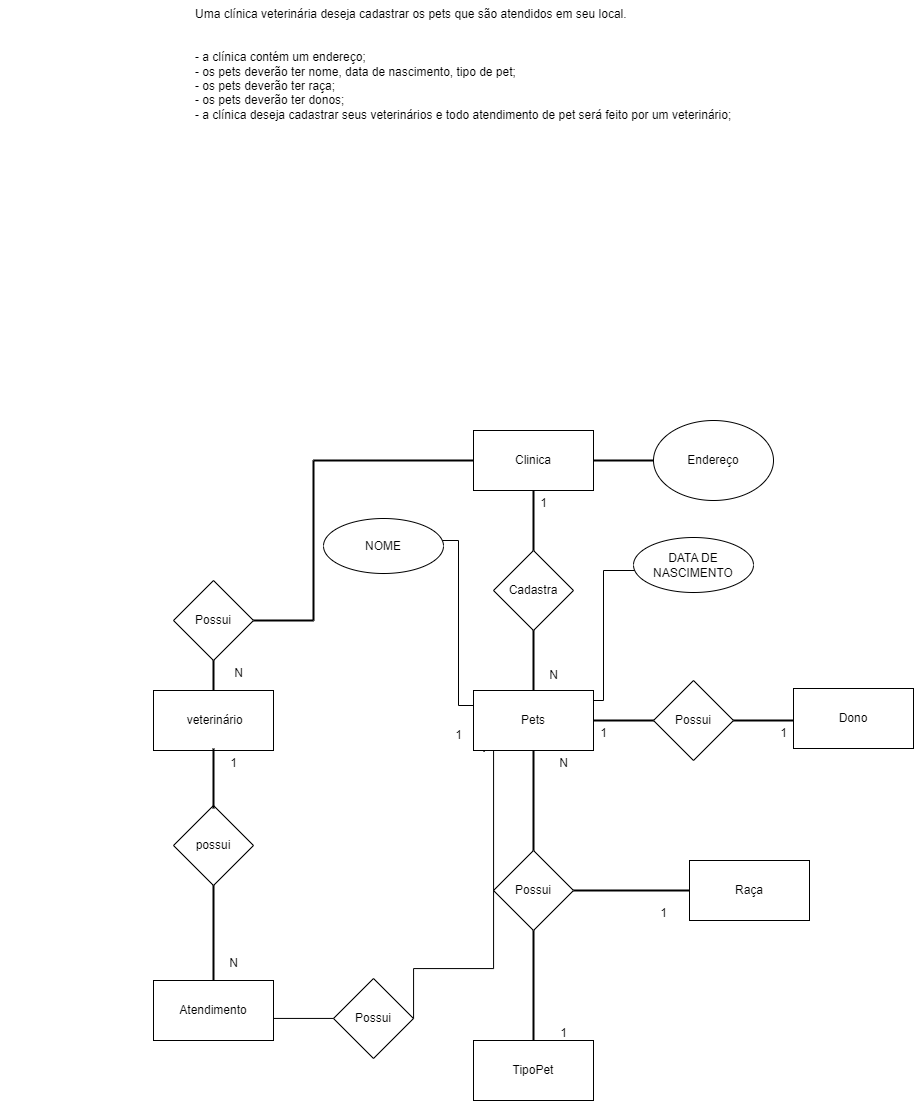

The diagram above was exported from draw.io. Its source (the exported page's mxGraphModel, read from the mxfile embedded in the PNG):
<mxGraphModel dx="2227" dy="765" grid="1" gridSize="10" guides="1" tooltips="1" connect="1" arrows="1" fold="1" page="1" pageScale="1" pageWidth="827" pageHeight="1169" math="0" shadow="0">
  <root>
    <mxCell id="0" />
    <mxCell id="1" parent="0" />
    <mxCell id="gKMN3UOH034dCs07riUm-1" value="Uma clínica veterinária deseja cadastrar os pets que são atendidos em seu local.&#10;&#10;&#10;- a clínica contém um endereço;&#10;- os pets deverão ter nome, data de nascimento, tipo de pet;&#10;- os pets deverão ter raça;&#10;- os pets deverão ter donos;&#10;- a clínica deseja cadastrar seus veterinários e todo atendimento de pet será feito por um veterinário;" style="text;whiteSpace=wrap;" parent="1" vertex="1">
      <mxGeometry x="100" y="20" width="560" height="150" as="geometry" />
    </mxCell>
    <mxCell id="gKMN3UOH034dCs07riUm-2" value="Clinica" style="rounded=0;whiteSpace=wrap;html=1;" parent="1" vertex="1">
      <mxGeometry x="380" y="450" width="120" height="60" as="geometry" />
    </mxCell>
    <mxCell id="gKMN3UOH034dCs07riUm-3" value="" style="line;strokeWidth=2;html=1;" parent="1" vertex="1">
      <mxGeometry x="500" y="475" width="60" height="10" as="geometry" />
    </mxCell>
    <mxCell id="gKMN3UOH034dCs07riUm-7" value="Endereço" style="ellipse;whiteSpace=wrap;html=1;" parent="1" vertex="1">
      <mxGeometry x="560" y="440" width="120" height="80" as="geometry" />
    </mxCell>
    <mxCell id="gKMN3UOH034dCs07riUm-8" value="" style="line;strokeWidth=2;direction=south;html=1;" parent="1" vertex="1">
      <mxGeometry x="435" y="510" width="10" height="60" as="geometry" />
    </mxCell>
    <mxCell id="gKMN3UOH034dCs07riUm-10" value="Cadastra" style="rhombus;whiteSpace=wrap;html=1;" parent="1" vertex="1">
      <mxGeometry x="400" y="570" width="80" height="80" as="geometry" />
    </mxCell>
    <mxCell id="gKMN3UOH034dCs07riUm-12" value="" style="line;strokeWidth=2;direction=south;html=1;" parent="1" vertex="1">
      <mxGeometry x="435" y="650" width="10" height="60" as="geometry" />
    </mxCell>
    <mxCell id="gKMN3UOH034dCs07riUm-20" value="1" style="text;html=1;align=center;verticalAlign=middle;resizable=0;points=[];autosize=1;strokeColor=none;fillColor=none;" parent="1" vertex="1">
      <mxGeometry x="435" y="508" width="30" height="30" as="geometry" />
    </mxCell>
    <mxCell id="gKMN3UOH034dCs07riUm-21" value="N" style="text;html=1;align=center;verticalAlign=middle;resizable=0;points=[];autosize=1;strokeColor=none;fillColor=none;" parent="1" vertex="1">
      <mxGeometry x="445" y="680" width="30" height="30" as="geometry" />
    </mxCell>
    <mxCell id="gKMN3UOH034dCs07riUm-22" value="" style="line;strokeWidth=2;html=1;" parent="1" vertex="1">
      <mxGeometry x="500" y="735" width="60" height="10" as="geometry" />
    </mxCell>
    <mxCell id="gKMN3UOH034dCs07riUm-23" value="Possui" style="rhombus;whiteSpace=wrap;html=1;" parent="1" vertex="1">
      <mxGeometry x="560" y="700" width="80" height="80" as="geometry" />
    </mxCell>
    <mxCell id="gKMN3UOH034dCs07riUm-24" value="1" style="text;html=1;align=center;verticalAlign=middle;resizable=0;points=[];autosize=1;strokeColor=none;fillColor=none;" parent="1" vertex="1">
      <mxGeometry x="495" y="738" width="30" height="30" as="geometry" />
    </mxCell>
    <mxCell id="gKMN3UOH034dCs07riUm-25" value="" style="line;strokeWidth=2;html=1;" parent="1" vertex="1">
      <mxGeometry x="640" y="735" width="60" height="10" as="geometry" />
    </mxCell>
    <mxCell id="gKMN3UOH034dCs07riUm-26" value="Dono" style="rounded=0;whiteSpace=wrap;html=1;" parent="1" vertex="1">
      <mxGeometry x="700" y="708" width="120" height="60" as="geometry" />
    </mxCell>
    <mxCell id="gKMN3UOH034dCs07riUm-27" value="1" style="text;html=1;align=center;verticalAlign=middle;resizable=0;points=[];autosize=1;strokeColor=none;fillColor=none;" parent="1" vertex="1">
      <mxGeometry x="675" y="738" width="30" height="30" as="geometry" />
    </mxCell>
    <mxCell id="gKMN3UOH034dCs07riUm-28" value="&amp;nbsp;veterinário" style="rounded=0;whiteSpace=wrap;html=1;" parent="1" vertex="1">
      <mxGeometry x="60" y="710" width="120" height="60" as="geometry" />
    </mxCell>
    <mxCell id="gKMN3UOH034dCs07riUm-33" value="" style="line;strokeWidth=2;html=1;" parent="1" vertex="1">
      <mxGeometry x="220" y="475" width="160" height="10" as="geometry" />
    </mxCell>
    <mxCell id="gKMN3UOH034dCs07riUm-34" value="" style="line;strokeWidth=2;direction=south;html=1;" parent="1" vertex="1">
      <mxGeometry x="120" y="480" width="200" height="160" as="geometry" />
    </mxCell>
    <mxCell id="gKMN3UOH034dCs07riUm-37" value="" style="line;strokeWidth=2;html=1;" parent="1" vertex="1">
      <mxGeometry x="160" y="635" width="60" height="10" as="geometry" />
    </mxCell>
    <mxCell id="gKMN3UOH034dCs07riUm-39" value="Possui" style="rhombus;whiteSpace=wrap;html=1;" parent="1" vertex="1">
      <mxGeometry x="80" y="600" width="80" height="80" as="geometry" />
    </mxCell>
    <mxCell id="gKMN3UOH034dCs07riUm-40" value="" style="line;strokeWidth=2;direction=south;html=1;" parent="1" vertex="1">
      <mxGeometry x="115" y="680" width="10" height="30" as="geometry" />
    </mxCell>
    <mxCell id="gKMN3UOH034dCs07riUm-41" value="N" style="text;html=1;align=center;verticalAlign=middle;resizable=0;points=[];autosize=1;strokeColor=none;fillColor=none;" parent="1" vertex="1">
      <mxGeometry x="130" y="678" width="30" height="30" as="geometry" />
    </mxCell>
    <mxCell id="gKMN3UOH034dCs07riUm-42" value="1" style="text;html=1;align=center;verticalAlign=middle;resizable=0;points=[];autosize=1;strokeColor=none;fillColor=none;" parent="1" vertex="1">
      <mxGeometry x="125" y="768" width="30" height="30" as="geometry" />
    </mxCell>
    <mxCell id="gKMN3UOH034dCs07riUm-44" value="" style="line;strokeWidth=2;direction=south;html=1;" parent="1" vertex="1">
      <mxGeometry x="435" y="770" width="10" height="100" as="geometry" />
    </mxCell>
    <mxCell id="gKMN3UOH034dCs07riUm-46" value="" style="line;strokeWidth=2;html=1;" parent="1" vertex="1">
      <mxGeometry x="480" y="905" width="116" height="10" as="geometry" />
    </mxCell>
    <mxCell id="gKMN3UOH034dCs07riUm-53" value="" style="line;strokeWidth=2;direction=south;html=1;" parent="1" vertex="1">
      <mxGeometry x="435" y="950" width="10" height="110" as="geometry" />
    </mxCell>
    <mxCell id="6cPUJpW32x7BuOsNWjnJ-1" value="" style="edgeStyle=elbowEdgeStyle;elbow=horizontal;endArrow=classic;html=1;curved=0;rounded=0;endSize=8;startSize=8;" edge="1" parent="1">
      <mxGeometry width="50" height="50" relative="1" as="geometry">
        <mxPoint x="500" y="720" as="sourcePoint" />
        <mxPoint x="560" y="590" as="targetPoint" />
        <Array as="points">
          <mxPoint x="510" y="590" />
        </Array>
      </mxGeometry>
    </mxCell>
    <mxCell id="gKMN3UOH034dCs07riUm-57" value="DATA DE NASCIMENTO" style="ellipse;whiteSpace=wrap;html=1;" parent="1" vertex="1">
      <mxGeometry x="540" y="557" width="120" height="55" as="geometry" />
    </mxCell>
    <mxCell id="6cPUJpW32x7BuOsNWjnJ-2" value="" style="edgeStyle=elbowEdgeStyle;elbow=horizontal;endArrow=classic;html=1;curved=0;rounded=0;endSize=8;startSize=8;" edge="1" parent="1" target="gKMN3UOH034dCs07riUm-34">
      <mxGeometry width="50" height="50" relative="1" as="geometry">
        <mxPoint x="385" y="725" as="sourcePoint" />
        <mxPoint x="345" y="530" as="targetPoint" />
        <Array as="points">
          <mxPoint x="365" y="650" />
        </Array>
      </mxGeometry>
    </mxCell>
    <mxCell id="gKMN3UOH034dCs07riUm-58" value="NOME" style="ellipse;whiteSpace=wrap;html=1;" parent="1" vertex="1">
      <mxGeometry x="230" y="538" width="120" height="55" as="geometry" />
    </mxCell>
    <mxCell id="6cPUJpW32x7BuOsNWjnJ-3" value="Possui" style="rhombus;whiteSpace=wrap;html=1;" vertex="1" parent="1">
      <mxGeometry x="400" y="870" width="80" height="80" as="geometry" />
    </mxCell>
    <mxCell id="6cPUJpW32x7BuOsNWjnJ-4" value="Raça" style="rounded=0;whiteSpace=wrap;html=1;" vertex="1" parent="1">
      <mxGeometry x="596" y="880" width="120" height="60" as="geometry" />
    </mxCell>
    <mxCell id="6cPUJpW32x7BuOsNWjnJ-6" value="TipoPet" style="rounded=0;whiteSpace=wrap;html=1;" vertex="1" parent="1">
      <mxGeometry x="380" y="1060" width="120" height="60" as="geometry" />
    </mxCell>
    <mxCell id="6cPUJpW32x7BuOsNWjnJ-8" value="N" style="text;html=1;align=center;verticalAlign=middle;resizable=0;points=[];autosize=1;strokeColor=none;fillColor=none;" vertex="1" parent="1">
      <mxGeometry x="455" y="768" width="30" height="30" as="geometry" />
    </mxCell>
    <mxCell id="6cPUJpW32x7BuOsNWjnJ-9" value="1" style="text;html=1;align=center;verticalAlign=middle;resizable=0;points=[];autosize=1;strokeColor=none;fillColor=none;" vertex="1" parent="1">
      <mxGeometry x="455" y="1038" width="30" height="30" as="geometry" />
    </mxCell>
    <mxCell id="6cPUJpW32x7BuOsNWjnJ-10" value="1" style="text;html=1;align=center;verticalAlign=middle;resizable=0;points=[];autosize=1;strokeColor=none;fillColor=none;" vertex="1" parent="1">
      <mxGeometry x="555" y="918" width="30" height="30" as="geometry" />
    </mxCell>
    <mxCell id="6cPUJpW32x7BuOsNWjnJ-11" value="possui" style="rhombus;whiteSpace=wrap;html=1;" vertex="1" parent="1">
      <mxGeometry x="80" y="825" width="80" height="80" as="geometry" />
    </mxCell>
    <mxCell id="6cPUJpW32x7BuOsNWjnJ-12" value="" style="line;strokeWidth=2;direction=south;html=1;" vertex="1" parent="1">
      <mxGeometry x="115" y="768" width="10" height="60" as="geometry" />
    </mxCell>
    <mxCell id="6cPUJpW32x7BuOsNWjnJ-13" value="" style="line;strokeWidth=2;direction=south;html=1;" vertex="1" parent="1">
      <mxGeometry x="-92.5" y="905" width="425" height="100" as="geometry" />
    </mxCell>
    <mxCell id="6cPUJpW32x7BuOsNWjnJ-14" value="Atendimento" style="rounded=0;whiteSpace=wrap;html=1;" vertex="1" parent="1">
      <mxGeometry x="60" y="1000" width="120" height="60" as="geometry" />
    </mxCell>
    <mxCell id="6cPUJpW32x7BuOsNWjnJ-15" value="N" style="text;html=1;align=center;verticalAlign=middle;resizable=0;points=[];autosize=1;strokeColor=none;fillColor=none;" vertex="1" parent="1">
      <mxGeometry x="125" y="968" width="30" height="30" as="geometry" />
    </mxCell>
    <mxCell id="6cPUJpW32x7BuOsNWjnJ-16" value="" style="edgeStyle=segmentEdgeStyle;endArrow=classic;html=1;curved=0;rounded=0;endSize=8;startSize=8;entryX=0.088;entryY=1.034;entryDx=0;entryDy=0;entryPerimeter=0;" edge="1" parent="1" target="gKMN3UOH034dCs07riUm-9">
      <mxGeometry width="50" height="50" relative="1" as="geometry">
        <mxPoint x="180" y="1037.93" as="sourcePoint" />
        <mxPoint x="270" y="710" as="targetPoint" />
        <Array as="points">
          <mxPoint x="320" y="1038" />
          <mxPoint x="320" y="988" />
          <mxPoint x="400" y="988" />
          <mxPoint x="400" y="760" />
          <mxPoint x="391" y="760" />
        </Array>
      </mxGeometry>
    </mxCell>
    <mxCell id="gKMN3UOH034dCs07riUm-43" value="1" style="text;html=1;align=center;verticalAlign=middle;resizable=0;points=[];autosize=1;strokeColor=none;fillColor=none;" parent="1" vertex="1">
      <mxGeometry x="350" y="740" width="30" height="30" as="geometry" />
    </mxCell>
    <mxCell id="gKMN3UOH034dCs07riUm-9" value="Pets" style="rounded=0;whiteSpace=wrap;html=1;" parent="1" vertex="1">
      <mxGeometry x="380" y="710" width="120" height="60" as="geometry" />
    </mxCell>
    <mxCell id="6cPUJpW32x7BuOsNWjnJ-18" value="Possui" style="rhombus;whiteSpace=wrap;html=1;" vertex="1" parent="1">
      <mxGeometry x="240" y="998" width="80" height="80" as="geometry" />
    </mxCell>
  </root>
</mxGraphModel>